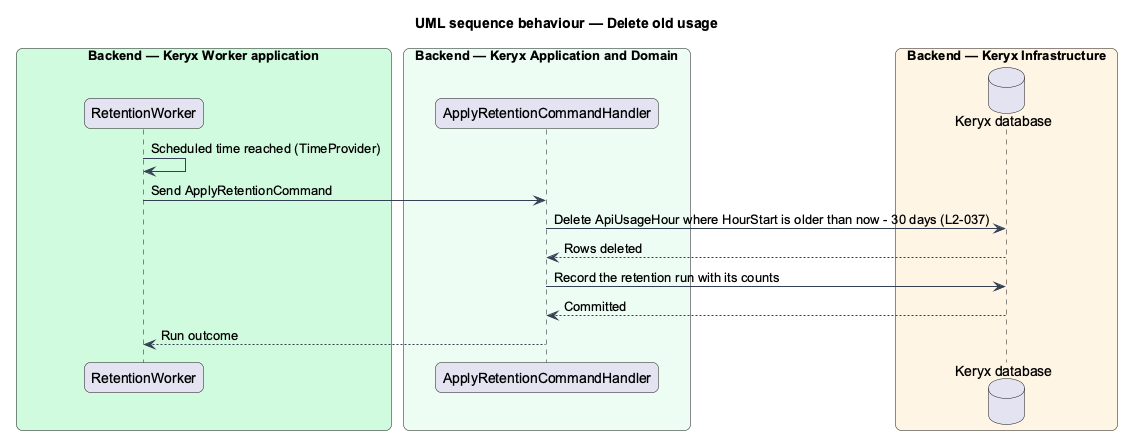

The diagram above was rendered by PlantUML. Its source (embedded in the PNG):
@startuml
title UML sequence behaviour — Delete old usage
skinparam backgroundColor #FFFFFF
skinparam shadowing false
skinparam roundcorner 12
skinparam defaultFontName Arial
skinparam ArrowColor #344054
skinparam rectangle {
  BorderColor #344054
  FontColor #101828
}
skinparam package {
  BorderColor #667085
  FontColor #101828
  BackgroundColor #F9FAFB
}
box "Backend — Keryx Worker application" #D1FADF
  participant "RetentionWorker" as worker
end box
box "Backend — Keryx Application and Domain" #ECFDF3
  participant "ApplyRetentionCommandHandler" as handler
end box
box "Backend — Keryx Infrastructure" #FFF4E5
  database "Keryx database" as db
end box
worker -> worker : Scheduled time reached (TimeProvider)
worker -> handler : Send ApplyRetentionCommand
handler -> db : Delete ApiUsageHour where HourStart is older than now - 30 days (L2-037)
db --> handler : Rows deleted
handler -> db : Record the retention run with its counts
db --> handler : Committed
handler --> worker : Run outcome
@enduml